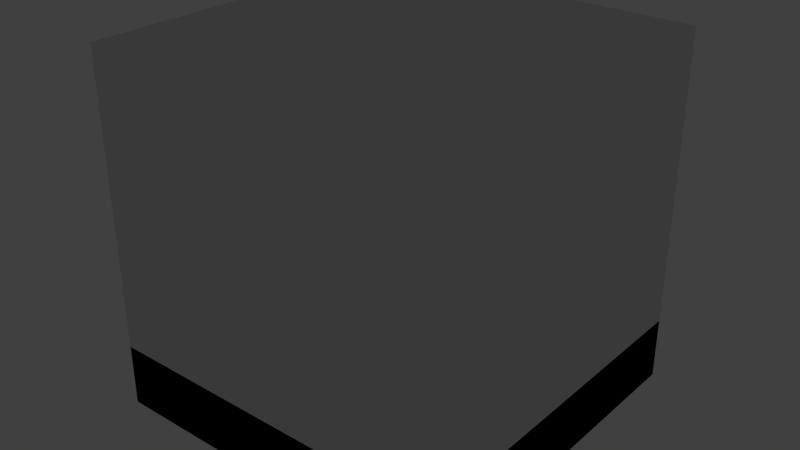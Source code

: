 # Source: mini_powercore.blend  (saved by Blender 2.67.0; exported with 4.5.12 LTS)
import bpy
from mathutils import Matrix  # noqa: F401  (used for matrix-valued properties, if any)

bpy.ops.wm.read_factory_settings(use_empty=True)
scene = bpy.context.scene
scene.name = 'Scene'

# ---- collections
col_collection_1 = bpy.data.collections.new('Collection 1'); scene.collection.children.link(col_collection_1)

# ---- images (referenced by path relative to the original .blend; pixels are not part of the script)
import os
ASSET_DIR = os.environ.get("B2B_ASSET_DIR", "")  # directory of the original .blend (textures are referenced by path, not embedded)
HERE = os.path.dirname(os.path.abspath(__file__))  # packed textures are extracted next to this script under _unpacked/

def load_image(name, relpath, width, height, colorspace="sRGB"):
    """Load a texture the original file referenced (path relative to the .blend, or extracted next to this script)."""
    p = next((c for c in (os.path.join(HERE, relpath), os.path.join(ASSET_DIR, relpath)) if relpath and os.path.exists(c)), "")
    if p:
        img = bpy.data.images.load(p, check_existing=True)
        img.name = name
    else:  # same state as the original file: an image datablock whose file is absent (Cycles renders it pink)
        img = bpy.data.images.new(name, width, height)
        img.source = "FILE"
        img.filepath = "//" + (relpath or name)
    img.colorspace_settings.name = colorspace
    return img
img_energycrystals_png = load_image('energyCrystals.png', 'energyCrystals.png', 1024, 1024, 'sRGB')
img_energycrystals_png_001 = load_image('energyCrystals.png.001', 'energyCrystals.png', 1024, 1024, 'sRGB')

# ---- materials (node trees are filled in below, after node groups)
mat_material = bpy.data.materials.new('Material')
mat_material.alpha_threshold = 0.0
mat_material.use_transparent_shadow = False
mat_material.roughness = 0.5
mat_material.line_color = (0.0, 0.0, 0.0, 1.0)
mat_material_001 = bpy.data.materials.new('Material.001')
mat_material_001.alpha_threshold = 0.0
mat_material_001.use_transparent_shadow = False
mat_material_001.roughness = 0.5
mat_material_001.line_color = (0.0, 0.0, 0.0, 1.0)

# ---- material node trees
mat_material.use_nodes = True; mat_material.node_tree.nodes.clear()
_N = mat_material.node_tree.nodes; _L = mat_material.node_tree.links
n0 = _N.new('ShaderNodeOutputMaterial'); n0.name = 'Material Output'; n0.location = (701, 310)
n0.width = 120
n1 = _N.new('ShaderNodeTexImage'); n1.name = 'Image Texture'; n1.location = (-225, 434)
n1.width = 160
n1.image = img_energycrystals_png
n2 = _N.new('ShaderNodeBsdfGlass'); n2.name = 'Glass BSDF'; n2.location = (33, 146)
n2.distribution = 'BECKMANN'
n2.inputs[2].default_value = 1.45
n3 = _N.new('ShaderNodeBsdfDiffuse'); n3.name = 'Diffuse BSDF'; n3.location = (51, 433)
n4 = _N.new('ShaderNodeMixShader'); n4.name = 'Mix Shader.001'; n4.location = (483, 331)
n4.width = 150
n4.inputs[0].default_value = 0.85
n5 = _N.new('ShaderNodeMixShader'); n5.name = 'Mix Shader'; n5.location = (275, 394)
n5.width = 150
n6 = _N.new('ShaderNodeEmission'); n6.name = 'Emission'; n6.location = (41, 292)
n6.width = 150
n6.inputs[1].default_value = 5.0
_L.new(n1.outputs[0], n2.inputs[0])
_L.new(n5.outputs[0], n4.inputs[1])
_L.new(n4.outputs[0], n0.inputs[0])
_L.new(n1.outputs[0], n6.inputs[0])
_L.new(n6.outputs[0], n5.inputs[2])
_L.new(n2.outputs[0], n4.inputs[2])
_L.new(n3.outputs[0], n5.inputs[1])
n0.is_active_output = True
mat_material_001.use_nodes = True; mat_material_001.node_tree.nodes.clear()
_N = mat_material_001.node_tree.nodes; _L = mat_material_001.node_tree.links
n0 = _N.new('ShaderNodeOutputMaterial'); n0.name = 'Material Output'; n0.location = (701, 310)
n0.width = 120
n1 = _N.new('ShaderNodeTexImage'); n1.name = 'Image Texture'; n1.location = (-225, 434)
n1.width = 160
n1.image = img_energycrystals_png_001
n2 = _N.new('ShaderNodeBsdfGlass'); n2.name = 'Glass BSDF'; n2.location = (33, 146)
n2.distribution = 'BECKMANN'
n2.inputs[2].default_value = 1.45
n3 = _N.new('ShaderNodeBsdfDiffuse'); n3.name = 'Diffuse BSDF'; n3.location = (51, 433)
n4 = _N.new('ShaderNodeMixShader'); n4.name = 'Mix Shader.001'; n4.location = (483, 331)
n4.width = 150
n4.inputs[0].default_value = 0.85
n5 = _N.new('ShaderNodeMixShader'); n5.name = 'Mix Shader'; n5.location = (275, 394)
n5.width = 150
n6 = _N.new('ShaderNodeEmission'); n6.name = 'Emission'; n6.location = (41, 292)
n6.width = 150
n6.inputs[1].default_value = 5.0
_L.new(n1.outputs[0], n2.inputs[0])
_L.new(n5.outputs[0], n4.inputs[1])
_L.new(n4.outputs[0], n0.inputs[0])
_L.new(n1.outputs[0], n6.inputs[0])
_L.new(n6.outputs[0], n5.inputs[2])
_L.new(n2.outputs[0], n4.inputs[2])
_L.new(n3.outputs[0], n5.inputs[1])
n0.is_active_output = True

# ---- world
world_world = bpy.data.worlds.new('World'); scene.world = world_world
world_world.color = (0.05088, 0.05088, 0.05088)
world_world.use_sun_shadow = False
world_world.sun_shadow_jitter_overblur = 0.0
world_world.cycles.sampling_method = 'MANUAL'
world_world.cycles.sample_map_resolution = 256

# ---- meshes
me_mini_powercore = bpy.data.meshes.new('mini_powercore')
me_mini_powercore.from_pydata([(-1.0, -1.0, -1.0), (-1.0, 1.0, -1.0), (1.0, 1.0, -1.0), (1.0, -1.0, -1.0), (-1.0, -1.0, -0.6491), (-1.0, 1.0, -0.6491), (1.0, 1.0, -0.6491), (1.0, -1.0, -0.6491), (-0.6364, -0.6364, -0.6491), (-0.6364, 0.6364, -0.6491), (0.6364, 0.6364, -0.6491), (0.6364, -0.6364, -0.6491), (-0.9, -3.934e-08, -0.6491), (0.0, 0.9, 0.01153), (-0.6364, 0.6364, 0.01153), (-0.9, -3.934e-08, 0.01153), (-0.6364, -0.6364, 0.01153), (7.868e-08, -0.9, 0.01153), (0.6364, -0.6364, 0.01153), (0.9, 1.073e-08, 0.01153), (0.6364, 0.6364, 0.01153), (-1.455e-10, 0.7894, 0.01153), (-0.5582, 0.5582, 0.01153), (-0.7894, -3.733e-08, 0.01153), (-0.5582, -0.5582, 0.01153), (6.886e-08, -0.7894, 0.01153), (0.5582, -0.5582, 0.01153), (0.7894, 6.593e-09, 0.01153), (0.5582, 0.5582, 0.01153), (3.005e-08, 0.4489, -0.2619), (-0.3174, 0.3174, -0.2619), (-0.4489, -1.902e-08, -0.2619), (-0.3174, -0.3174, -0.2619), (6.93e-08, -0.4489, -0.2619), (0.3174, -0.3174, -0.2619), (0.4489, 5.96e-09, -0.2619), (0.3174, 0.3174, -0.2619), (-1.0, 0.0, -0.6491), (-1.0, 0.0, -1.0), (1.0, 0.0, -0.6491), (1.0, 0.0, -1.0), (0.9, 0.0, -0.6491), (0.0, -1.0, -1.0), (0.0, -1.0, -0.6491), (0.0, 1.0, -1.0), (0.0, 1.0, -0.6491), (0.0, 0.0, -1.0), (0.0, -0.9, -0.6491), (0.0, 0.9, -0.6491)], [], [(37, 5, 1, 38), (45, 6, 2, 44), (39, 7, 3, 40), (43, 4, 0, 42), (46, 44, 2, 40), (45, 5, 9, 48), (9, 12, 15, 14), (43, 7, 11, 47), (39, 6, 10, 41), (30, 35, 36, 29), (32, 33, 34, 31), (17, 18, 26, 25), (20, 13, 21, 28), (13, 14, 22, 21), (16, 17, 25, 24), (19, 20, 28, 27), (15, 16, 24, 23), (18, 19, 27, 26), (14, 15, 23, 22), (26, 27, 35, 34), (22, 23, 31, 30), (25, 26, 34, 33), (28, 21, 29, 36), (21, 22, 30, 29), (24, 25, 33, 32), (27, 28, 36, 35), (23, 24, 32, 31), (4, 37, 38, 0), (6, 39, 40, 2), (42, 46, 40, 3), (11, 41, 19, 18), (7, 39, 41, 11), (31, 34, 35, 30), (5, 45, 44, 1), (38, 1, 44, 46), (4, 43, 47, 8), (12, 8, 16, 15), (6, 45, 48, 10), (0, 38, 46, 42), (7, 43, 42, 3), (10, 48, 13, 20), (37, 4, 8, 12), (48, 9, 14, 13), (41, 10, 20, 19), (5, 37, 12, 9), (8, 47, 17, 16), (47, 11, 18, 17)])
_uv = me_mini_powercore.uv_layers.new(name='UVMap')
_uv.uv.foreach_set('vector', [0.2812, 0.4454, 0.4454, 0.4454, 0.4454, 0.503, 0.2812, 0.503, 0.7349, 0.008235, 0.8991, 0.008235, 0.8991, 0.06585, 0.7349, 0.06585, 0.2812, 0.117, 0.117, 0.117, 0.117, 0.05938, 0.2812, 0.05938, 0.117, 0.2812, 0.117, 0.4454, 0.05938, 0.4454, 0.05938, 0.2812, 0.7349, 0.2301, 0.7349, 0.06585, 0.8991, 0.06585, 0.8991, 0.2301, 0.4454, 0.2812, 0.4454, 0.4454, 0.3857, 0.3857, 0.429, 0.2812, 0.3476, 0.6791, 0.2345, 0.6791, 0.2345, 0.5707, 0.3476, 0.5707, 0.117, 0.2812, 0.117, 0.117, 0.1767, 0.1767, 0.1334, 0.2812, 0.2812, 0.117, 0.4454, 0.117, 0.3857, 0.1767, 0.2812, 0.1334, 0.5707, 0.5143, 0.7069, 0.5143, 0.667, 0.5542, 0.6105, 0.5542, 0.6105, 0.418, 0.667, 0.418, 0.7069, 0.4579, 0.5707, 0.4579, 0.2166, 0.6956, 0.303, 0.7823, 0.285, 0.7896, 0.2091, 0.7135, 0.217, 0.9914, 0.09479, 0.9918, 0.1023, 0.9738, 0.2097, 0.9735, 0.09479, 0.9918, 0.008235, 0.9052, 0.02624, 0.8978, 0.1023, 0.9738, 0.09441, 0.6959, 0.2166, 0.6956, 0.2091, 0.7135, 0.1018, 0.7139, 0.303, 0.9047, 0.217, 0.9914, 0.2097, 0.9735, 0.2851, 0.8972, 0.008235, 0.7827, 0.09441, 0.6959, 0.1018, 0.7139, 0.02615, 0.7901, 0.303, 0.7823, 0.303, 0.9047, 0.2851, 0.8972, 0.285, 0.7896, 0.008235, 0.9052, 0.008235, 0.7827, 0.02615, 0.7901, 0.02624, 0.8978, 0.285, 0.7896, 0.2851, 0.8972, 0.2172, 0.8713, 0.2186, 0.8187, 0.02624, 0.8978, 0.02615, 0.7901, 0.09394, 0.8161, 0.09251, 0.8686, 0.2091, 0.7135, 0.285, 0.7896, 0.2186, 0.8187, 0.1833, 0.7807, 0.2097, 0.9735, 0.1023, 0.9738, 0.1282, 0.9065, 0.18, 0.9078, 0.1023, 0.9738, 0.02624, 0.8978, 0.09251, 0.8686, 0.1282, 0.9065, 0.1018, 0.7139, 0.2091, 0.7135, 0.1833, 0.7807, 0.1315, 0.7797, 0.2851, 0.8972, 0.2097, 0.9735, 0.18, 0.9078, 0.2172, 0.8713, 0.02615, 0.7901, 0.1018, 0.7139, 0.1315, 0.7797, 0.09394, 0.8161, 0.117, 0.4454, 0.2812, 0.4454, 0.2812, 0.503, 0.117, 0.503, 0.4454, 0.117, 0.2812, 0.117, 0.2812, 0.05938, 0.4454, 0.05938, 0.7349, 0.3943, 0.7349, 0.2301, 0.8991, 0.2301, 0.8991, 0.3943, 0.8, 0.6791, 0.6869, 0.6791, 0.6869, 0.5707, 0.8, 0.5707, 0.117, 0.117, 0.2812, 0.117, 0.2812, 0.1334, 0.1767, 0.1767, 0.5707, 0.4579, 0.7069, 0.4579, 0.7069, 0.5143, 0.5707, 0.5143, 0.5707, 0.008235, 0.7349, 0.008235, 0.7349, 0.06585, 0.5707, 0.06585, 0.5707, 0.2301, 0.5707, 0.06585, 0.7349, 0.06585, 0.7349, 0.2301, 0.117, 0.4454, 0.117, 0.2812, 0.1334, 0.2812, 0.1767, 0.3857, 0.2345, 0.6791, 0.1213, 0.6791, 0.1213, 0.5707, 0.2345, 0.5707, 0.4454, 0.117, 0.4454, 0.2812, 0.429, 0.2812, 0.3857, 0.1767, 0.5707, 0.3943, 0.5707, 0.2301, 0.7349, 0.2301, 0.7349, 0.3943, 0.117, 0.117, 0.117, 0.2812, 0.05938, 0.2812, 0.05938, 0.117, 0.5738, 0.6791, 0.4607, 0.6791, 0.4607, 0.5707, 0.5738, 0.5707, 0.2812, 0.4454, 0.117, 0.4454, 0.1767, 0.3857, 0.2812, 0.429, 0.4607, 0.6791, 0.3476, 0.6791, 0.3476, 0.5707, 0.4607, 0.5707, 0.6869, 0.6791, 0.5738, 0.6791, 0.5738, 0.5707, 0.6869, 0.5707, 0.4454, 0.4454, 0.2812, 0.4454, 0.2812, 0.429, 0.3857, 0.3857, 0.1213, 0.6791, 0.008235, 0.6791, 0.008235, 0.5707, 0.1213, 0.5707, 0.9132, 0.6791, 0.8, 0.6791, 0.8, 0.5707, 0.9132, 0.5707])
me_mini_powercore.use_remesh_preserve_volume = False
me_mini_powercore.use_remesh_preserve_attributes = False
me_mini_powercore.use_mirror_vertex_groups = False
me_mini_powercore.update()
me_cube = bpy.data.meshes.new('Cube')
me_cube.from_pydata([(-1.0, -1.0, -1.0), (-1.0, 1.0, -1.0), (1.0, 1.0, -1.0), (1.0, -1.0, -1.0), (-1.0, -1.0, 1.0), (-1.0, 1.0, 1.0), (1.0, 1.0, 1.0), (1.0, -1.0, 1.0)], [], [(4, 5, 1, 0), (5, 6, 2, 1), (6, 7, 3, 2), (7, 4, 0, 3), (0, 1, 2, 3), (7, 6, 5, 4)])
me_cube.use_remesh_preserve_volume = False
me_cube.use_remesh_preserve_attributes = False
me_cube.use_mirror_vertex_groups = False
me_cube.update()
me_tinyenergycrystal = bpy.data.meshes.new('tinyEnergyCrystal')
me_tinyenergycrystal.from_pydata([(-1.872e-09, 0.001182, 0.0588), (0.02232, -0.01256, 0.02359), (1.872e-09, -0.02631, -0.01162), (-0.02232, -0.01256, 0.02359), (-1.872e-09, 0.02631, 0.01162), (0.02232, 0.01256, -0.02359), (1.872e-09, -0.001182, -0.0588), (-0.02232, 0.01256, -0.02359)], [], [(4, 0, 1, 5), (5, 1, 2, 6), (6, 2, 3, 7), (7, 3, 0, 4), (0, 3, 2, 1), (7, 4, 5, 6)])
_uv = me_tinyenergycrystal.uv_layers.new(name='UVMap')
_uv.uv.foreach_set('vector', [0.8234, 0.8043, 0.8222, 0.8079, 0.824, 0.8079, 0.8253, 0.8043, 0.8253, 0.8043, 0.824, 0.8079, 0.8258, 0.8079, 0.8271, 0.8043, 0.8221, 0.7975, 0.8209, 0.8012, 0.8215, 0.8046, 0.8228, 0.8009, 0.8228, 0.8009, 0.8215, 0.8046, 0.8222, 0.8079, 0.8234, 0.8043, 0.8222, 0.8079, 0.8215, 0.8046, 0.8197, 0.8041, 0.8204, 0.8075, 0.8228, 0.8009, 0.8234, 0.8043, 0.8246, 0.8015, 0.8239, 0.7981])
me_tinyenergycrystal.materials.append(mat_material)
me_tinyenergycrystal.use_remesh_preserve_volume = False
me_tinyenergycrystal.use_remesh_preserve_attributes = False
me_tinyenergycrystal.use_mirror_vertex_groups = False
me_tinyenergycrystal.update()
me_smallenergycrystal = bpy.data.meshes.new('smallEnergyCrystal')
me_smallenergycrystal.from_pydata([(-8.04e-09, 0.005078, 0.2525), (0.09589, -0.05397, 0.1013), (8.04e-09, -0.113, -0.04991), (-0.09589, -0.05397, 0.1013), (-8.04e-09, 0.113, 0.04991), (0.09589, 0.05397, -0.1013), (8.04e-09, -0.005078, -0.2525), (-0.09589, 0.05397, -0.1013)], [], [(4, 0, 1, 5), (5, 1, 2, 6), (6, 2, 3, 7), (7, 3, 0, 4), (0, 3, 2, 1), (7, 4, 5, 6)])
_uv = me_smallenergycrystal.uv_layers.new(name='UVMap')
_uv.uv.foreach_set('vector', [0.7896, 0.8265, 0.7843, 0.8423, 0.7921, 0.8423, 0.7974, 0.8265, 0.7974, 0.8265, 0.7921, 0.8423, 0.7999, 0.8423, 0.8052, 0.8265, 0.7838, 0.7975, 0.7785, 0.8133, 0.7814, 0.8278, 0.7867, 0.812, 0.7867, 0.812, 0.7814, 0.8278, 0.7843, 0.8423, 0.7896, 0.8265, 0.7843, 0.8423, 0.7814, 0.8278, 0.7736, 0.8259, 0.7765, 0.8404, 0.7867, 0.812, 0.7896, 0.8265, 0.7946, 0.8144, 0.7917, 0.7999])
me_smallenergycrystal.materials.append(mat_material_001)
me_smallenergycrystal.use_remesh_preserve_volume = False
me_smallenergycrystal.use_remesh_preserve_attributes = False
me_smallenergycrystal.use_mirror_vertex_groups = False
me_smallenergycrystal.update()

# ---- objects
ob_mini_powercore = bpy.data.objects.new('mini_powercore', me_mini_powercore)
ob_cube = bpy.data.objects.new('Cube', me_cube)
ob_tinyenergycrystal = bpy.data.objects.new('tinyEnergyCrystal', me_tinyenergycrystal)
ob_smallenergycrystal = bpy.data.objects.new('smallEnergyCrystal', me_smallenergycrystal)

# ---- transforms, parenting, visibility, modifiers, constraints
ob_mini_powercore.location = (0.5, 0.5, 0.5)
ob_mini_powercore.scale = (0.5, 0.5, 0.5)
ob_mini_powercore.lineart.crease_threshold = 0.0
ob_cube.location = (0.5, 0.5, 0.5)
ob_cube.scale = (0.5, 0.5, 0.5)
ob_cube.lineart.crease_threshold = 0.0
ob_tinyenergycrystal.location = (0.5, 0.5, 0.6644)
ob_tinyenergycrystal.pass_index = 1
ob_tinyenergycrystal.lineart.crease_threshold = 0.0
ob_smallenergycrystal.location = (0.5, 0.5, 0.6644)
ob_smallenergycrystal.pass_index = 1
ob_smallenergycrystal.lineart.crease_threshold = 0.0

# ---- collection membership
col_collection_1.objects.link(ob_mini_powercore)
col_collection_1.objects.link(ob_cube)
col_collection_1.objects.link(ob_tinyenergycrystal)
col_collection_1.objects.link(ob_smallenergycrystal)

# ---- scene / render settings (as saved in the file)
scene.frame_start = 1; scene.frame_end = 250; scene.frame_set(1)
scene.render.engine = 'BLENDER_EEVEE_NEXT'
scene.render.image_settings.color_mode = 'RGB'
scene.render.image_settings.compression = 90
scene.render.resolution_percentage = 50
scene.render.dither_intensity = 0.0
scene.cycles.use_denoising = False
scene.cycles.samples = 10
scene.cycles.sampling_pattern = 'TABULATED_SOBOL'
scene.cycles.light_sampling_threshold = 0.0
scene.cycles.use_adaptive_sampling = False
scene.cycles.use_light_tree = False
scene.cycles.blur_glossy = 0.0
scene.cycles.volume_bounces = 1
scene.cycles.pixel_filter_type = 'GAUSSIAN'
scene.cycles.sample_clamp_indirect = 0.0
scene.view_settings.view_transform = 'Standard'
bpy.context.view_layer.update()

# ---- added for rendering (the .blend has no active camera): camera
cam_auto = bpy.data.cameras.new('AutoCamera')
cam_auto.lens = 50.0
cam_auto.sensor_width = 36.0
cam_auto.clip_end = 1000.0
ob_auto_camera = bpy.data.objects.new('AutoCamera', cam_auto)
scene.collection.objects.link(ob_auto_camera)
ob_auto_camera.location = (2.10254, -1.42304, 1.78203)
ob_auto_camera.rotation_euler = (1.09748, -7.21219e-08, 0.694738)
scene.camera = ob_auto_camera
bpy.context.view_layer.update()
